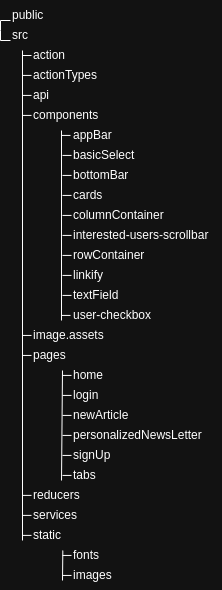

The diagram above was exported from draw.io. Its source (the exported page's mxGraphModel, read from the mxfile embedded in the PNG):
<mxGraphModel dx="1434" dy="739" grid="1" gridSize="10" guides="1" tooltips="1" connect="1" arrows="1" fold="1" page="1" pageScale="1" pageWidth="827" pageHeight="1169" math="0" shadow="0">
  <root>
    <mxCell id="0" />
    <mxCell id="1" parent="0" />
    <mxCell id="d86PETnjFrFlT_8LECvw-7" value="public" style="text;html=1;strokeColor=none;fillColor=none;align=left;verticalAlign=middle;whiteSpace=wrap;rounded=0;" parent="1" vertex="1">
      <mxGeometry x="298" y="210" width="60" height="30" as="geometry" />
    </mxCell>
    <mxCell id="d86PETnjFrFlT_8LECvw-8" value="src" style="text;html=1;strokeColor=none;fillColor=none;align=left;verticalAlign=middle;whiteSpace=wrap;rounded=0;" parent="1" vertex="1">
      <mxGeometry x="298" y="230" width="60" height="30" as="geometry" />
    </mxCell>
    <mxCell id="d86PETnjFrFlT_8LECvw-9" value="action" style="text;html=1;strokeColor=none;fillColor=none;align=left;verticalAlign=middle;whiteSpace=wrap;rounded=0;" parent="1" vertex="1">
      <mxGeometry x="319" y="250" width="60" height="30" as="geometry" />
    </mxCell>
    <mxCell id="d86PETnjFrFlT_8LECvw-10" value="actionTypes" style="text;html=1;strokeColor=none;fillColor=none;align=left;verticalAlign=middle;whiteSpace=wrap;rounded=0;" parent="1" vertex="1">
      <mxGeometry x="319" y="270" width="60" height="30" as="geometry" />
    </mxCell>
    <mxCell id="d86PETnjFrFlT_8LECvw-11" value="api" style="text;html=1;strokeColor=none;fillColor=none;align=left;verticalAlign=middle;whiteSpace=wrap;rounded=0;" parent="1" vertex="1">
      <mxGeometry x="319" y="290" width="60" height="30" as="geometry" />
    </mxCell>
    <mxCell id="d86PETnjFrFlT_8LECvw-12" value="components" style="text;html=1;strokeColor=none;fillColor=none;align=left;verticalAlign=middle;whiteSpace=wrap;rounded=0;" parent="1" vertex="1">
      <mxGeometry x="319" y="310" width="60" height="30" as="geometry" />
    </mxCell>
    <mxCell id="d86PETnjFrFlT_8LECvw-13" value="image.assets" style="text;html=1;strokeColor=none;fillColor=none;align=left;verticalAlign=middle;whiteSpace=wrap;rounded=0;" parent="1" vertex="1">
      <mxGeometry x="319" y="530" width="60" height="30" as="geometry" />
    </mxCell>
    <mxCell id="d86PETnjFrFlT_8LECvw-14" value="pages" style="text;html=1;strokeColor=none;fillColor=none;align=left;verticalAlign=middle;whiteSpace=wrap;rounded=0;" parent="1" vertex="1">
      <mxGeometry x="319" y="550" width="60" height="30" as="geometry" />
    </mxCell>
    <mxCell id="d86PETnjFrFlT_8LECvw-15" value="reducers" style="text;html=1;strokeColor=none;fillColor=none;align=left;verticalAlign=middle;whiteSpace=wrap;rounded=0;" parent="1" vertex="1">
      <mxGeometry x="319" y="690" width="60" height="30" as="geometry" />
    </mxCell>
    <mxCell id="d86PETnjFrFlT_8LECvw-16" value="services" style="text;html=1;strokeColor=none;fillColor=none;align=left;verticalAlign=middle;whiteSpace=wrap;rounded=0;" parent="1" vertex="1">
      <mxGeometry x="319" y="710" width="60" height="30" as="geometry" />
    </mxCell>
    <mxCell id="d86PETnjFrFlT_8LECvw-17" value="static" style="text;html=1;strokeColor=none;fillColor=none;align=left;verticalAlign=middle;whiteSpace=wrap;rounded=0;" parent="1" vertex="1">
      <mxGeometry x="319" y="730" width="60" height="30" as="geometry" />
    </mxCell>
    <mxCell id="d86PETnjFrFlT_8LECvw-20" value="appBar" style="text;html=1;strokeColor=none;fillColor=none;align=left;verticalAlign=middle;whiteSpace=wrap;rounded=0;" parent="1" vertex="1">
      <mxGeometry x="359" y="330" width="60" height="30" as="geometry" />
    </mxCell>
    <mxCell id="d86PETnjFrFlT_8LECvw-21" value="basicSelect" style="text;html=1;strokeColor=none;fillColor=none;align=left;verticalAlign=middle;whiteSpace=wrap;rounded=0;" parent="1" vertex="1">
      <mxGeometry x="359" y="350" width="60" height="30" as="geometry" />
    </mxCell>
    <mxCell id="d86PETnjFrFlT_8LECvw-22" value="user-checkbox" style="text;html=1;strokeColor=none;fillColor=none;align=left;verticalAlign=middle;whiteSpace=wrap;rounded=0;" parent="1" vertex="1">
      <mxGeometry x="359" y="510" width="90" height="30" as="geometry" />
    </mxCell>
    <mxCell id="d86PETnjFrFlT_8LECvw-23" value="textField" style="text;html=1;strokeColor=none;fillColor=none;align=left;verticalAlign=middle;whiteSpace=wrap;rounded=0;" parent="1" vertex="1">
      <mxGeometry x="359" y="490" width="60" height="30" as="geometry" />
    </mxCell>
    <mxCell id="d86PETnjFrFlT_8LECvw-24" value="rowContainer" style="text;html=1;strokeColor=none;fillColor=none;align=left;verticalAlign=middle;whiteSpace=wrap;rounded=0;" parent="1" vertex="1">
      <mxGeometry x="359" y="450" width="60" height="30" as="geometry" />
    </mxCell>
    <mxCell id="d86PETnjFrFlT_8LECvw-25" value="columnContainer" style="text;html=1;strokeColor=none;fillColor=none;align=left;verticalAlign=middle;whiteSpace=wrap;rounded=0;" parent="1" vertex="1">
      <mxGeometry x="359" y="410" width="60" height="30" as="geometry" />
    </mxCell>
    <mxCell id="d86PETnjFrFlT_8LECvw-26" value="interested-users-scrollbar" style="text;html=1;strokeColor=none;fillColor=none;align=left;verticalAlign=middle;whiteSpace=wrap;rounded=0;" parent="1" vertex="1">
      <mxGeometry x="359" y="430" width="150" height="30" as="geometry" />
    </mxCell>
    <mxCell id="d86PETnjFrFlT_8LECvw-27" value="linkify" style="text;html=1;strokeColor=none;fillColor=none;align=left;verticalAlign=middle;whiteSpace=wrap;rounded=0;" parent="1" vertex="1">
      <mxGeometry x="359" y="470" width="60" height="30" as="geometry" />
    </mxCell>
    <mxCell id="d86PETnjFrFlT_8LECvw-28" value="cards" style="text;html=1;strokeColor=none;fillColor=none;align=left;verticalAlign=middle;whiteSpace=wrap;rounded=0;" parent="1" vertex="1">
      <mxGeometry x="359" y="390" width="60" height="30" as="geometry" />
    </mxCell>
    <mxCell id="d86PETnjFrFlT_8LECvw-29" value="bottomBar" style="text;html=1;strokeColor=none;fillColor=none;align=left;verticalAlign=middle;whiteSpace=wrap;rounded=0;" parent="1" vertex="1">
      <mxGeometry x="359" y="370" width="60" height="30" as="geometry" />
    </mxCell>
    <mxCell id="d86PETnjFrFlT_8LECvw-31" value="home" style="text;html=1;strokeColor=none;fillColor=none;align=left;verticalAlign=middle;whiteSpace=wrap;rounded=0;" parent="1" vertex="1">
      <mxGeometry x="359" y="570" width="60" height="30" as="geometry" />
    </mxCell>
    <mxCell id="d86PETnjFrFlT_8LECvw-32" value="login" style="text;html=1;strokeColor=none;fillColor=none;align=left;verticalAlign=middle;whiteSpace=wrap;rounded=0;" parent="1" vertex="1">
      <mxGeometry x="359" y="590" width="60" height="30" as="geometry" />
    </mxCell>
    <mxCell id="d86PETnjFrFlT_8LECvw-33" value="newArticle" style="text;html=1;strokeColor=none;fillColor=none;align=left;verticalAlign=middle;whiteSpace=wrap;rounded=0;" parent="1" vertex="1">
      <mxGeometry x="359" y="610" width="60" height="30" as="geometry" />
    </mxCell>
    <mxCell id="d86PETnjFrFlT_8LECvw-34" value="personalizedNewsLetter" style="text;html=1;strokeColor=none;fillColor=none;align=left;verticalAlign=middle;whiteSpace=wrap;rounded=0;" parent="1" vertex="1">
      <mxGeometry x="359" y="630" width="60" height="30" as="geometry" />
    </mxCell>
    <mxCell id="d86PETnjFrFlT_8LECvw-35" value="signUp" style="text;html=1;strokeColor=none;fillColor=none;align=left;verticalAlign=middle;whiteSpace=wrap;rounded=0;" parent="1" vertex="1">
      <mxGeometry x="359" y="650" width="60" height="30" as="geometry" />
    </mxCell>
    <mxCell id="d86PETnjFrFlT_8LECvw-36" value="tabs" style="text;html=1;strokeColor=none;fillColor=none;align=left;verticalAlign=middle;whiteSpace=wrap;rounded=0;" parent="1" vertex="1">
      <mxGeometry x="359" y="670" width="60" height="30" as="geometry" />
    </mxCell>
    <mxCell id="d86PETnjFrFlT_8LECvw-39" value="fonts" style="text;html=1;strokeColor=none;fillColor=none;align=left;verticalAlign=middle;whiteSpace=wrap;rounded=0;" parent="1" vertex="1">
      <mxGeometry x="359" y="750" width="60" height="30" as="geometry" />
    </mxCell>
    <mxCell id="d86PETnjFrFlT_8LECvw-40" value="images" style="text;html=1;strokeColor=none;fillColor=none;align=left;verticalAlign=middle;whiteSpace=wrap;rounded=0;" parent="1" vertex="1">
      <mxGeometry x="359" y="770" width="60" height="30" as="geometry" />
    </mxCell>
    <mxCell id="d86PETnjFrFlT_8LECvw-41" value="" style="endArrow=none;html=1;rounded=0;" parent="1" edge="1">
      <mxGeometry width="50" height="50" relative="1" as="geometry">
        <mxPoint x="298" y="250" as="sourcePoint" />
        <mxPoint x="298" y="230" as="targetPoint" />
        <Array as="points">
          <mxPoint x="288" y="250" />
          <mxPoint x="288" y="240" />
          <mxPoint x="288" y="230" />
        </Array>
      </mxGeometry>
    </mxCell>
    <mxCell id="d86PETnjFrFlT_8LECvw-42" value="" style="endArrow=none;html=1;rounded=0;" parent="1" edge="1">
      <mxGeometry width="50" height="50" relative="1" as="geometry">
        <mxPoint x="310" y="750" as="sourcePoint" />
        <mxPoint x="310" y="260" as="targetPoint" />
      </mxGeometry>
    </mxCell>
    <mxCell id="d86PETnjFrFlT_8LECvw-44" value="" style="endArrow=none;html=1;rounded=0;entryX=0;entryY=0.5;entryDx=0;entryDy=0;" parent="1" target="d86PETnjFrFlT_8LECvw-9" edge="1">
      <mxGeometry width="50" height="50" relative="1" as="geometry">
        <mxPoint x="310" y="265" as="sourcePoint" />
        <mxPoint x="380" y="290" as="targetPoint" />
      </mxGeometry>
    </mxCell>
    <mxCell id="d86PETnjFrFlT_8LECvw-45" value="" style="endArrow=none;html=1;rounded=0;entryX=0;entryY=0.5;entryDx=0;entryDy=0;" parent="1" edge="1">
      <mxGeometry width="50" height="50" relative="1" as="geometry">
        <mxPoint x="310" y="284.93" as="sourcePoint" />
        <mxPoint x="319" y="284.93" as="targetPoint" />
      </mxGeometry>
    </mxCell>
    <mxCell id="d86PETnjFrFlT_8LECvw-46" value="" style="endArrow=none;html=1;rounded=0;entryX=0;entryY=0.5;entryDx=0;entryDy=0;" parent="1" edge="1">
      <mxGeometry width="50" height="50" relative="1" as="geometry">
        <mxPoint x="310" y="304.93" as="sourcePoint" />
        <mxPoint x="319" y="304.93" as="targetPoint" />
      </mxGeometry>
    </mxCell>
    <mxCell id="d86PETnjFrFlT_8LECvw-47" value="" style="endArrow=none;html=1;rounded=0;entryX=0;entryY=0.5;entryDx=0;entryDy=0;" parent="1" edge="1">
      <mxGeometry width="50" height="50" relative="1" as="geometry">
        <mxPoint x="310" y="324.93" as="sourcePoint" />
        <mxPoint x="319" y="324.93" as="targetPoint" />
      </mxGeometry>
    </mxCell>
    <mxCell id="d86PETnjFrFlT_8LECvw-48" value="" style="endArrow=none;html=1;rounded=0;entryX=0;entryY=0.5;entryDx=0;entryDy=0;" parent="1" edge="1">
      <mxGeometry width="50" height="50" relative="1" as="geometry">
        <mxPoint x="310" y="544.95" as="sourcePoint" />
        <mxPoint x="319" y="544.95" as="targetPoint" />
      </mxGeometry>
    </mxCell>
    <mxCell id="d86PETnjFrFlT_8LECvw-49" value="" style="endArrow=none;html=1;rounded=0;entryX=0;entryY=0.5;entryDx=0;entryDy=0;" parent="1" edge="1">
      <mxGeometry width="50" height="50" relative="1" as="geometry">
        <mxPoint x="310" y="564.95" as="sourcePoint" />
        <mxPoint x="319" y="564.95" as="targetPoint" />
      </mxGeometry>
    </mxCell>
    <mxCell id="d86PETnjFrFlT_8LECvw-50" value="" style="endArrow=none;html=1;rounded=0;entryX=0;entryY=0.5;entryDx=0;entryDy=0;" parent="1" edge="1">
      <mxGeometry width="50" height="50" relative="1" as="geometry">
        <mxPoint x="310" y="704.9000000000001" as="sourcePoint" />
        <mxPoint x="319" y="704.9000000000001" as="targetPoint" />
      </mxGeometry>
    </mxCell>
    <mxCell id="d86PETnjFrFlT_8LECvw-51" value="" style="endArrow=none;html=1;rounded=0;entryX=0;entryY=0.5;entryDx=0;entryDy=0;" parent="1" edge="1">
      <mxGeometry width="50" height="50" relative="1" as="geometry">
        <mxPoint x="310" y="724.9000000000001" as="sourcePoint" />
        <mxPoint x="319" y="724.9000000000001" as="targetPoint" />
      </mxGeometry>
    </mxCell>
    <mxCell id="d86PETnjFrFlT_8LECvw-52" value="" style="endArrow=none;html=1;rounded=0;entryX=0;entryY=0.5;entryDx=0;entryDy=0;" parent="1" edge="1">
      <mxGeometry width="50" height="50" relative="1" as="geometry">
        <mxPoint x="310" y="744.9000000000001" as="sourcePoint" />
        <mxPoint x="319" y="744.9000000000001" as="targetPoint" />
      </mxGeometry>
    </mxCell>
    <mxCell id="d86PETnjFrFlT_8LECvw-54" value="" style="endArrow=none;html=1;rounded=0;exitX=0.5;exitY=0;exitDx=0;exitDy=0;" parent="1" source="d86PETnjFrFlT_8LECvw-13" target="d86PETnjFrFlT_8LECvw-12" edge="1">
      <mxGeometry width="50" height="50" relative="1" as="geometry">
        <mxPoint x="370" y="530" as="sourcePoint" />
        <mxPoint x="420" y="480" as="targetPoint" />
      </mxGeometry>
    </mxCell>
    <mxCell id="d86PETnjFrFlT_8LECvw-55" value="" style="endArrow=none;html=1;rounded=0;entryX=0;entryY=0.5;entryDx=0;entryDy=0;" parent="1" edge="1">
      <mxGeometry width="50" height="50" relative="1" as="geometry">
        <mxPoint x="349" y="344.93" as="sourcePoint" />
        <mxPoint x="358" y="344.93" as="targetPoint" />
      </mxGeometry>
    </mxCell>
    <mxCell id="d86PETnjFrFlT_8LECvw-56" value="" style="endArrow=none;html=1;rounded=0;entryX=0;entryY=0.5;entryDx=0;entryDy=0;" parent="1" edge="1">
      <mxGeometry width="50" height="50" relative="1" as="geometry">
        <mxPoint x="350" y="364.93" as="sourcePoint" />
        <mxPoint x="359" y="364.93" as="targetPoint" />
      </mxGeometry>
    </mxCell>
    <mxCell id="d86PETnjFrFlT_8LECvw-57" value="" style="endArrow=none;html=1;rounded=0;entryX=0;entryY=0.5;entryDx=0;entryDy=0;" parent="1" edge="1">
      <mxGeometry width="50" height="50" relative="1" as="geometry">
        <mxPoint x="350" y="384.93" as="sourcePoint" />
        <mxPoint x="359" y="384.93" as="targetPoint" />
      </mxGeometry>
    </mxCell>
    <mxCell id="d86PETnjFrFlT_8LECvw-58" value="" style="endArrow=none;html=1;rounded=0;entryX=0;entryY=0.5;entryDx=0;entryDy=0;" parent="1" edge="1">
      <mxGeometry width="50" height="50" relative="1" as="geometry">
        <mxPoint x="350" y="404.93" as="sourcePoint" />
        <mxPoint x="359" y="404.93" as="targetPoint" />
      </mxGeometry>
    </mxCell>
    <mxCell id="d86PETnjFrFlT_8LECvw-59" value="" style="endArrow=none;html=1;rounded=0;entryX=0;entryY=0.5;entryDx=0;entryDy=0;" parent="1" edge="1">
      <mxGeometry width="50" height="50" relative="1" as="geometry">
        <mxPoint x="350" y="424.93" as="sourcePoint" />
        <mxPoint x="359" y="424.93" as="targetPoint" />
      </mxGeometry>
    </mxCell>
    <mxCell id="d86PETnjFrFlT_8LECvw-60" value="" style="endArrow=none;html=1;rounded=0;entryX=0;entryY=0.5;entryDx=0;entryDy=0;" parent="1" edge="1">
      <mxGeometry width="50" height="50" relative="1" as="geometry">
        <mxPoint x="350" y="444.92" as="sourcePoint" />
        <mxPoint x="359" y="444.92" as="targetPoint" />
      </mxGeometry>
    </mxCell>
    <mxCell id="d86PETnjFrFlT_8LECvw-61" value="" style="endArrow=none;html=1;rounded=0;entryX=0;entryY=0.5;entryDx=0;entryDy=0;" parent="1" edge="1">
      <mxGeometry width="50" height="50" relative="1" as="geometry">
        <mxPoint x="350" y="464.92" as="sourcePoint" />
        <mxPoint x="359" y="464.92" as="targetPoint" />
      </mxGeometry>
    </mxCell>
    <mxCell id="d86PETnjFrFlT_8LECvw-62" value="" style="endArrow=none;html=1;rounded=0;entryX=0;entryY=0.5;entryDx=0;entryDy=0;" parent="1" edge="1">
      <mxGeometry width="50" height="50" relative="1" as="geometry">
        <mxPoint x="350" y="484.92" as="sourcePoint" />
        <mxPoint x="359" y="484.92" as="targetPoint" />
      </mxGeometry>
    </mxCell>
    <mxCell id="d86PETnjFrFlT_8LECvw-63" value="" style="endArrow=none;html=1;rounded=0;entryX=0;entryY=0.5;entryDx=0;entryDy=0;" parent="1" edge="1">
      <mxGeometry width="50" height="50" relative="1" as="geometry">
        <mxPoint x="350" y="504.92" as="sourcePoint" />
        <mxPoint x="359" y="504.92" as="targetPoint" />
      </mxGeometry>
    </mxCell>
    <mxCell id="d86PETnjFrFlT_8LECvw-64" value="" style="endArrow=none;html=1;rounded=0;entryX=0;entryY=0.5;entryDx=0;entryDy=0;" parent="1" edge="1">
      <mxGeometry width="50" height="50" relative="1" as="geometry">
        <mxPoint x="349" y="524.9200000000001" as="sourcePoint" />
        <mxPoint x="358" y="524.9200000000001" as="targetPoint" />
      </mxGeometry>
    </mxCell>
    <mxCell id="d86PETnjFrFlT_8LECvw-65" value="" style="endArrow=none;html=1;rounded=0;" parent="1" edge="1">
      <mxGeometry width="50" height="50" relative="1" as="geometry">
        <mxPoint x="349" y="690" as="sourcePoint" />
        <mxPoint x="350" y="580" as="targetPoint" />
      </mxGeometry>
    </mxCell>
    <mxCell id="d86PETnjFrFlT_8LECvw-67" value="" style="endArrow=none;html=1;rounded=0;entryX=0;entryY=0.5;entryDx=0;entryDy=0;" parent="1" edge="1">
      <mxGeometry width="50" height="50" relative="1" as="geometry">
        <mxPoint x="350" y="584.9300000000001" as="sourcePoint" />
        <mxPoint x="359" y="584.9300000000001" as="targetPoint" />
      </mxGeometry>
    </mxCell>
    <mxCell id="d86PETnjFrFlT_8LECvw-68" value="" style="endArrow=none;html=1;rounded=0;entryX=0;entryY=0.5;entryDx=0;entryDy=0;" parent="1" edge="1">
      <mxGeometry width="50" height="50" relative="1" as="geometry">
        <mxPoint x="350" y="604.9300000000001" as="sourcePoint" />
        <mxPoint x="359" y="604.9300000000001" as="targetPoint" />
      </mxGeometry>
    </mxCell>
    <mxCell id="d86PETnjFrFlT_8LECvw-69" value="" style="endArrow=none;html=1;rounded=0;entryX=0;entryY=0.5;entryDx=0;entryDy=0;" parent="1" edge="1">
      <mxGeometry width="50" height="50" relative="1" as="geometry">
        <mxPoint x="350" y="624.9300000000001" as="sourcePoint" />
        <mxPoint x="359" y="624.9300000000001" as="targetPoint" />
      </mxGeometry>
    </mxCell>
    <mxCell id="d86PETnjFrFlT_8LECvw-70" value="" style="endArrow=none;html=1;rounded=0;entryX=0;entryY=0.5;entryDx=0;entryDy=0;" parent="1" edge="1">
      <mxGeometry width="50" height="50" relative="1" as="geometry">
        <mxPoint x="350" y="644.9300000000001" as="sourcePoint" />
        <mxPoint x="359" y="644.9300000000001" as="targetPoint" />
      </mxGeometry>
    </mxCell>
    <mxCell id="d86PETnjFrFlT_8LECvw-71" value="" style="endArrow=none;html=1;rounded=0;entryX=0;entryY=0.5;entryDx=0;entryDy=0;" parent="1" edge="1">
      <mxGeometry width="50" height="50" relative="1" as="geometry">
        <mxPoint x="350" y="664.9300000000001" as="sourcePoint" />
        <mxPoint x="359" y="664.9300000000001" as="targetPoint" />
      </mxGeometry>
    </mxCell>
    <mxCell id="d86PETnjFrFlT_8LECvw-72" value="" style="endArrow=none;html=1;rounded=0;entryX=0;entryY=0.5;entryDx=0;entryDy=0;" parent="1" edge="1">
      <mxGeometry width="50" height="50" relative="1" as="geometry">
        <mxPoint x="350" y="684.9300000000001" as="sourcePoint" />
        <mxPoint x="359" y="684.9300000000001" as="targetPoint" />
      </mxGeometry>
    </mxCell>
    <mxCell id="d86PETnjFrFlT_8LECvw-73" value="" style="endArrow=none;html=1;rounded=0;entryX=0.522;entryY=1.003;entryDx=0;entryDy=0;entryPerimeter=0;" parent="1" target="d86PETnjFrFlT_8LECvw-17" edge="1">
      <mxGeometry width="50" height="50" relative="1" as="geometry">
        <mxPoint x="350" y="790" as="sourcePoint" />
        <mxPoint x="349" y="760" as="targetPoint" />
      </mxGeometry>
    </mxCell>
    <mxCell id="d86PETnjFrFlT_8LECvw-74" value="" style="endArrow=none;html=1;rounded=0;entryX=0;entryY=0.5;entryDx=0;entryDy=0;" parent="1" edge="1">
      <mxGeometry width="50" height="50" relative="1" as="geometry">
        <mxPoint x="350" y="764.95" as="sourcePoint" />
        <mxPoint x="359" y="764.95" as="targetPoint" />
      </mxGeometry>
    </mxCell>
    <mxCell id="d86PETnjFrFlT_8LECvw-75" value="" style="endArrow=none;html=1;rounded=0;entryX=0;entryY=0.5;entryDx=0;entryDy=0;" parent="1" edge="1">
      <mxGeometry width="50" height="50" relative="1" as="geometry">
        <mxPoint x="350" y="784.95" as="sourcePoint" />
        <mxPoint x="359" y="784.95" as="targetPoint" />
      </mxGeometry>
    </mxCell>
  </root>
</mxGraphModel>